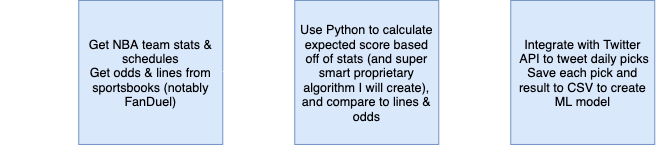

The diagram above was exported from draw.io. Its source (the exported page's mxGraphModel, read from the mxfile embedded in the PNG):
<mxGraphModel dx="946" dy="519" grid="1" gridSize="10" guides="1" tooltips="1" connect="1" arrows="1" fold="1" page="1" pageScale="1" pageWidth="850" pageHeight="1100" math="0" shadow="0">
  <root>
    <mxCell id="0" />
    <mxCell id="1" parent="0" />
    <mxCell id="p82kECNu89px2zBaaT2D-1" value="&lt;font style=&quot;font-size: 14px&quot;&gt;Get NBA team stats &amp;amp; schedules&lt;br&gt;Get odds &amp;amp; lines from sportsbooks (notably FanDuel)&lt;/font&gt;" style="whiteSpace=wrap;html=1;aspect=fixed;fillColor=#dae8fc;strokeColor=#6c8ebf;" vertex="1" parent="1">
      <mxGeometry x="120" y="80" width="160" height="160" as="geometry" />
    </mxCell>
    <mxCell id="p82kECNu89px2zBaaT2D-2" value="" style="endArrow=classic;html=1;strokeColor=#FFFFFF;" edge="1" parent="1">
      <mxGeometry width="50" height="50" relative="1" as="geometry">
        <mxPoint x="40" y="160" as="sourcePoint" />
        <mxPoint x="120" y="160" as="targetPoint" />
        <Array as="points">
          <mxPoint x="120" y="160" />
        </Array>
      </mxGeometry>
    </mxCell>
    <mxCell id="p82kECNu89px2zBaaT2D-3" value="&lt;font color=&quot;#ffffff&quot;&gt;Inputs&lt;/font&gt;" style="text;html=1;strokeColor=none;fillColor=none;align=center;verticalAlign=middle;whiteSpace=wrap;rounded=0;" vertex="1" parent="1">
      <mxGeometry x="60" y="140" width="40" height="20" as="geometry" />
    </mxCell>
    <mxCell id="p82kECNu89px2zBaaT2D-5" value="" style="endArrow=classic;html=1;strokeColor=#FFFFFF;" edge="1" parent="1">
      <mxGeometry width="50" height="50" relative="1" as="geometry">
        <mxPoint x="520" y="160" as="sourcePoint" />
        <mxPoint x="600" y="160" as="targetPoint" />
        <Array as="points">
          <mxPoint x="600" y="160" />
        </Array>
      </mxGeometry>
    </mxCell>
    <mxCell id="p82kECNu89px2zBaaT2D-6" value="&lt;font color=&quot;#ffffff&quot;&gt;Outputs&lt;/font&gt;" style="text;html=1;strokeColor=none;fillColor=none;align=center;verticalAlign=middle;whiteSpace=wrap;rounded=0;" vertex="1" parent="1">
      <mxGeometry x="540" y="140" width="40" height="20" as="geometry" />
    </mxCell>
    <mxCell id="p82kECNu89px2zBaaT2D-7" value="" style="endArrow=classic;html=1;strokeColor=#FFFFFF;" edge="1" parent="1">
      <mxGeometry width="50" height="50" relative="1" as="geometry">
        <mxPoint x="280" y="159" as="sourcePoint" />
        <mxPoint x="360" y="159" as="targetPoint" />
        <Array as="points" />
      </mxGeometry>
    </mxCell>
    <mxCell id="p82kECNu89px2zBaaT2D-8" value="&lt;font color=&quot;#ffffff&quot;&gt;Model&lt;/font&gt;" style="text;html=1;strokeColor=none;fillColor=none;align=center;verticalAlign=middle;whiteSpace=wrap;rounded=0;" vertex="1" parent="1">
      <mxGeometry x="300" y="140" width="40" height="20" as="geometry" />
    </mxCell>
    <mxCell id="p82kECNu89px2zBaaT2D-9" value="&lt;span style=&quot;font-size: 14px&quot;&gt;Use Python to calculate expected score based&lt;br&gt;off of stats (and super smart proprietary algorithm I will create), and compare to lines &amp;amp; odds&lt;/span&gt;" style="whiteSpace=wrap;html=1;aspect=fixed;fillColor=#dae8fc;strokeColor=#6c8ebf;" vertex="1" parent="1">
      <mxGeometry x="360" y="80" width="160" height="160" as="geometry" />
    </mxCell>
    <mxCell id="p82kECNu89px2zBaaT2D-10" value="&lt;span style=&quot;font-size: 14px&quot;&gt;Integrate with Twitter&lt;br&gt;&amp;nbsp;API to tweet daily picks&lt;br&gt;Save each pick and result to CSV to create ML model&lt;br&gt;&lt;/span&gt;" style="whiteSpace=wrap;html=1;aspect=fixed;fillColor=#dae8fc;strokeColor=#6c8ebf;" vertex="1" parent="1">
      <mxGeometry x="600" y="80" width="160" height="160" as="geometry" />
    </mxCell>
  </root>
</mxGraphModel>